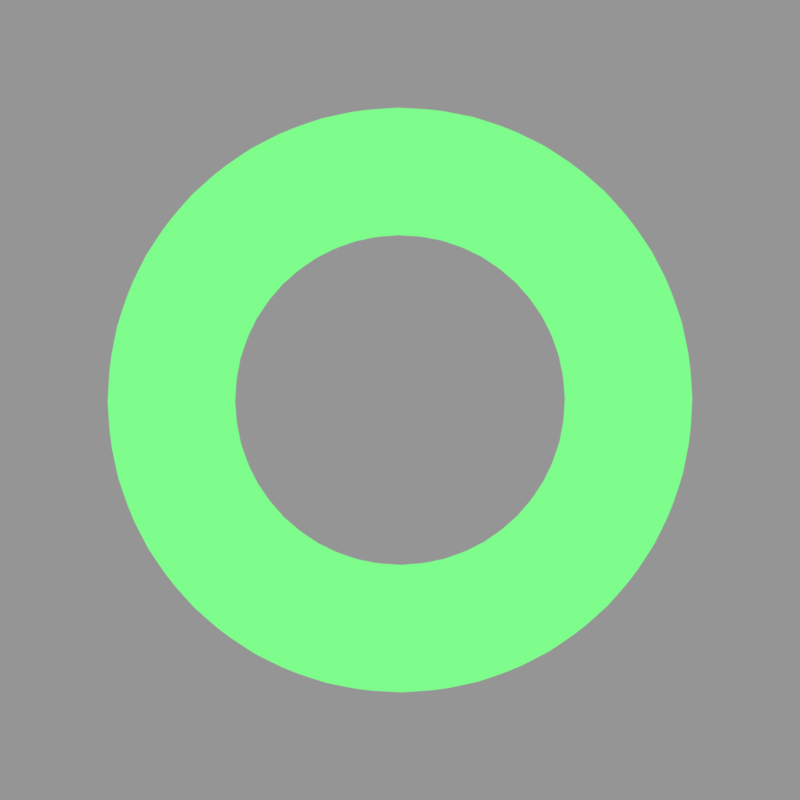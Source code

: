 # Source: hit100.rendernormal.blend  (saved by Blender 2.92.15; exported with 4.5.12 LTS)
import bpy
from mathutils import Matrix  # noqa: F401  (used for matrix-valued properties, if any)

bpy.ops.wm.read_factory_settings(use_empty=True)
scene = bpy.context.scene
scene.name = 'hitcirclestuff'

# ---- collections
col_collection_1 = bpy.data.collections.new('Collection 1'); scene.collection.children.link(col_collection_1)

# ---- materials (node trees are filled in below, after node groups)
mat_material = bpy.data.materials.new('Material')
mat_material.use_transparent_shadow = False
mat_white = bpy.data.materials.new('white')

# ---- material node trees
mat_material.use_nodes = True; mat_material.node_tree.nodes.clear()
_N = mat_material.node_tree.nodes; _L = mat_material.node_tree.links
n0 = _N.new('ShaderNodeOutputMaterial'); n0.name = 'Material Output'; n0.location = (300, 300)
n1 = _N.new('ShaderNodeEmission'); n1.name = 'Emission'; n1.location = (10, 300)
n1.inputs[0].default_value = (0.2086, 0.9734, 0.2623, 1.0)
_L.new(n1.outputs[0], n0.inputs[0])
n0.is_active_output = True

# ---- cameras
cam_camera_000 = bpy.data.cameras.new('Camera.000')
cam_camera_000.type = 'ORTHO'
cam_camera_000.clip_end = 100.0
cam_camera_000.lens = 35.0
cam_camera_000.sensor_width = 32.0
cam_camera_000.sensor_height = 18.0
cam_camera_000.ortho_scale = 1.2
cam_camera_000.dof.focus_distance = 0.0

# ---- meshes
me_plane = bpy.data.meshes.new('Plane')
me_plane.from_pydata([(-1.192e-06, -0.1018, 0.0), (2.327, -0.1018, 0.0), (-1.192e-06, 0.1018, 0.0), (2.327, 0.1018, 0.0), (0.01923, -0.1018, 0.0), (0.03847, -0.1018, 0.0), (0.0577, -0.1018, 0.0), (0.07694, -0.1018, 0.0), (0.09617, -0.1018, 0.0), (0.1154, -0.1018, 0.0), (0.1346, -0.1018, 0.0), (0.1539, -0.1018, 0.0), (0.1731, -0.1018, 0.0), (0.1924, -0.1018, 0.0), (0.2116, -0.1018, 0.0), (0.2308, -0.1018, 0.0), (0.2501, -0.1018, 0.0), (0.2693, -0.1018, 0.0), (0.2885, -0.1018, 0.0), (0.3078, -0.1018, 0.0), (0.327, -0.1018, 0.0), (0.3462, -0.1018, 0.0), (0.3655, -0.1018, 0.0), (0.3847, -0.1018, 0.0), (0.4039, -0.1018, 0.0), (0.4232, -0.1018, 0.0), (0.4424, -0.1018, 0.0), (0.4616, -0.1018, 0.0), (0.4809, -0.1018, 0.0), (0.5001, -0.1018, 0.0), (0.5194, -0.1018, 0.0), (0.5386, -0.1018, 0.0), (0.5578, -0.1018, 0.0), (0.5771, -0.1018, 0.0), (0.5963, -0.1018, 0.0), (0.6155, -0.1018, 0.0), (0.6348, -0.1018, 0.0), (0.654, -0.1018, 0.0), (0.6732, -0.1018, 0.0), (0.6925, -0.1018, 0.0), (0.7117, -0.1018, 0.0), (0.7309, -0.1018, 0.0), (0.7502, -0.1018, 0.0), (0.7694, -0.1018, 0.0), (0.7886, -0.1018, 0.0), (0.8079, -0.1018, 0.0), (0.8271, -0.1018, 0.0), (0.8463, -0.1018, 0.0), (0.8656, -0.1018, 0.0), (0.8848, -0.1018, 0.0), (0.9041, -0.1018, 0.0), (0.9233, -0.1018, 0.0), (0.9425, -0.1018, 0.0), (0.9618, -0.1018, 0.0), (0.981, -0.1018, 0.0), (1.0, -0.1018, 0.0), (1.019, -0.1018, 0.0), (1.039, -0.1018, 0.0), (1.058, -0.1018, 0.0), (1.077, -0.1018, 0.0), (1.096, -0.1018, 0.0), (1.116, -0.1018, 0.0), (1.135, -0.1018, 0.0), (1.154, -0.1018, 0.0), (1.173, -0.1018, 0.0), (1.193, -0.1018, 0.0), (1.212, -0.1018, 0.0), (1.231, -0.1018, 0.0), (1.25, -0.1018, 0.0), (1.27, -0.1018, 0.0), (1.289, -0.1018, 0.0), (1.308, -0.1018, 0.0), (1.327, -0.1018, 0.0), (1.346, -0.1018, 0.0), (1.366, -0.1018, 0.0), (1.385, -0.1018, 0.0), (1.404, -0.1018, 0.0), (1.423, -0.1018, 0.0), (1.443, -0.1018, 0.0), (1.462, -0.1018, 0.0), (1.481, -0.1018, 0.0), (1.5, -0.1018, 0.0), (1.52, -0.1018, 0.0), (1.539, -0.1018, 0.0), (1.558, -0.1018, 0.0), (1.577, -0.1018, 0.0), (1.597, -0.1018, 0.0), (1.616, -0.1018, 0.0), (1.635, -0.1018, 0.0), (1.654, -0.1018, 0.0), (1.673, -0.1018, 0.0), (1.693, -0.1018, 0.0), (1.712, -0.1018, 0.0), (1.731, -0.1018, 0.0), (1.75, -0.1018, 0.0), (1.77, -0.1018, 0.0), (1.789, -0.1018, 0.0), (1.808, -0.1018, 0.0), (1.827, -0.1018, 0.0), (1.847, -0.1018, 0.0), (1.866, -0.1018, 0.0), (1.885, -0.1018, 0.0), (1.904, -0.1018, 0.0), (1.924, -0.1018, 0.0), (1.943, -0.1018, 0.0), (1.962, -0.1018, 0.0), (1.981, -0.1018, 0.0), (2.0, -0.1018, 0.0), (2.02, -0.1018, 0.0), (2.039, -0.1018, 0.0), (2.058, -0.1018, 0.0), (2.077, -0.1018, 0.0), (2.097, -0.1018, 0.0), (2.116, -0.1018, 0.0), (2.135, -0.1018, 0.0), (2.154, -0.1018, 0.0), (2.174, -0.1018, 0.0), (2.193, -0.1018, 0.0), (2.212, -0.1018, 0.0), (2.231, -0.1018, 0.0), (2.251, -0.1018, 0.0), (2.27, -0.1018, 0.0), (2.289, -0.1018, 0.0), (2.308, -0.1018, 0.0), (2.308, 0.1018, 0.0), (2.289, 0.1018, 0.0), (2.27, 0.1018, 0.0), (2.251, 0.1018, 0.0), (2.231, 0.1018, 0.0), (2.212, 0.1018, 0.0), (2.193, 0.1018, 0.0), (2.174, 0.1018, 0.0), (2.154, 0.1018, 0.0), (2.135, 0.1018, 0.0), (2.116, 0.1018, 0.0), (2.097, 0.1018, 0.0), (2.077, 0.1018, 0.0), (2.058, 0.1018, 0.0), (2.039, 0.1018, 0.0), (2.02, 0.1018, 0.0), (2.0, 0.1018, 0.0), (1.981, 0.1018, 0.0), (1.962, 0.1018, 0.0), (1.943, 0.1018, 0.0), (1.924, 0.1018, 0.0), (1.904, 0.1018, 0.0), (1.885, 0.1018, 0.0), (1.866, 0.1018, 0.0), (1.847, 0.1018, 0.0), (1.827, 0.1018, 0.0), (1.808, 0.1018, 0.0), (1.789, 0.1018, 0.0), (1.77, 0.1018, 0.0), (1.75, 0.1018, 0.0), (1.731, 0.1018, 0.0), (1.712, 0.1018, 0.0), (1.693, 0.1018, 0.0), (1.673, 0.1018, 0.0), (1.654, 0.1018, 0.0), (1.635, 0.1018, 0.0), (1.616, 0.1018, 0.0), (1.597, 0.1018, 0.0), (1.577, 0.1018, 0.0), (1.558, 0.1018, 0.0), (1.539, 0.1018, 0.0), (1.52, 0.1018, 0.0), (1.5, 0.1018, 0.0), (1.481, 0.1018, 0.0), (1.462, 0.1018, 0.0), (1.443, 0.1018, 0.0), (1.423, 0.1018, 0.0), (1.404, 0.1018, 0.0), (1.385, 0.1018, 0.0), (1.366, 0.1018, 0.0), (1.346, 0.1018, 0.0), (1.327, 0.1018, 0.0), (1.308, 0.1018, 0.0), (1.289, 0.1018, 0.0), (1.27, 0.1018, 0.0), (1.25, 0.1018, 0.0), (1.231, 0.1018, 0.0), (1.212, 0.1018, 0.0), (1.193, 0.1018, 0.0), (1.173, 0.1018, 0.0), (1.154, 0.1018, 0.0), (1.135, 0.1018, 0.0), (1.116, 0.1018, 0.0), (1.096, 0.1018, 0.0), (1.077, 0.1018, 0.0), (1.058, 0.1018, 0.0), (1.039, 0.1018, 0.0), (1.019, 0.1018, 0.0), (1.0, 0.1018, 0.0), (0.981, 0.1018, 0.0), (0.9618, 0.1018, 0.0), (0.9425, 0.1018, 0.0), (0.9233, 0.1018, 0.0), (0.9041, 0.1018, 0.0), (0.8848, 0.1018, 0.0), (0.8656, 0.1018, 0.0), (0.8464, 0.1018, 0.0), (0.8271, 0.1018, 0.0), (0.8079, 0.1018, 0.0), (0.7886, 0.1018, 0.0), (0.7694, 0.1018, 0.0), (0.7502, 0.1018, 0.0), (0.7309, 0.1018, 0.0), (0.7117, 0.1018, 0.0), (0.6925, 0.1018, 0.0), (0.6732, 0.1018, 0.0), (0.654, 0.1018, 0.0), (0.6348, 0.1018, 0.0), (0.6155, 0.1018, 0.0), (0.5963, 0.1018, 0.0), (0.5771, 0.1018, 0.0), (0.5578, 0.1018, 0.0), (0.5386, 0.1018, 0.0), (0.5194, 0.1018, 0.0), (0.5001, 0.1018, 0.0), (0.4809, 0.1018, 0.0), (0.4616, 0.1018, 0.0), (0.4424, 0.1018, 0.0), (0.4232, 0.1018, 0.0), (0.4039, 0.1018, 0.0), (0.3847, 0.1018, 0.0), (0.3655, 0.1018, 0.0), (0.3462, 0.1018, 0.0), (0.327, 0.1018, 0.0), (0.3078, 0.1018, 0.0), (0.2885, 0.1018, 0.0), (0.2693, 0.1018, 0.0), (0.2501, 0.1018, 0.0), (0.2308, 0.1018, 0.0), (0.2116, 0.1018, 0.0), (0.1924, 0.1018, 0.0), (0.1731, 0.1018, 0.0), (0.1539, 0.1018, 0.0), (0.1346, 0.1018, 0.0), (0.1154, 0.1018, 0.0), (0.09618, 0.1018, 0.0), (0.07694, 0.1018, 0.0), (0.0577, 0.1018, 0.0), (0.03847, 0.1018, 0.0), (0.01923, 0.1018, 0.0)], [], [(123, 1, 3, 124), (0, 4, 243, 2), (4, 5, 242, 243), (5, 6, 241, 242), (6, 7, 240, 241), (7, 8, 239, 240), (8, 9, 238, 239), (9, 10, 237, 238), (10, 11, 236, 237), (11, 12, 235, 236), (12, 13, 234, 235), (13, 14, 233, 234), (14, 15, 232, 233), (15, 16, 231, 232), (16, 17, 230, 231), (17, 18, 229, 230), (18, 19, 228, 229), (19, 20, 227, 228), (20, 21, 226, 227), (21, 22, 225, 226), (22, 23, 224, 225), (23, 24, 223, 224), (24, 25, 222, 223), (25, 26, 221, 222), (26, 27, 220, 221), (27, 28, 219, 220), (28, 29, 218, 219), (29, 30, 217, 218), (30, 31, 216, 217), (31, 32, 215, 216), (32, 33, 214, 215), (33, 34, 213, 214), (34, 35, 212, 213), (35, 36, 211, 212), (36, 37, 210, 211), (37, 38, 209, 210), (38, 39, 208, 209), (39, 40, 207, 208), (40, 41, 206, 207), (41, 42, 205, 206), (42, 43, 204, 205), (43, 44, 203, 204), (44, 45, 202, 203), (45, 46, 201, 202), (46, 47, 200, 201), (47, 48, 199, 200), (48, 49, 198, 199), (49, 50, 197, 198), (50, 51, 196, 197), (51, 52, 195, 196), (52, 53, 194, 195), (53, 54, 193, 194), (54, 55, 192, 193), (55, 56, 191, 192), (56, 57, 190, 191), (57, 58, 189, 190), (58, 59, 188, 189), (59, 60, 187, 188), (60, 61, 186, 187), (61, 62, 185, 186), (62, 63, 184, 185), (63, 64, 183, 184), (64, 65, 182, 183), (65, 66, 181, 182), (66, 67, 180, 181), (67, 68, 179, 180), (68, 69, 178, 179), (69, 70, 177, 178), (70, 71, 176, 177), (71, 72, 175, 176), (72, 73, 174, 175), (73, 74, 173, 174), (74, 75, 172, 173), (75, 76, 171, 172), (76, 77, 170, 171), (77, 78, 169, 170), (78, 79, 168, 169), (79, 80, 167, 168), (80, 81, 166, 167), (81, 82, 165, 166), (82, 83, 164, 165), (83, 84, 163, 164), (84, 85, 162, 163), (85, 86, 161, 162), (86, 87, 160, 161), (87, 88, 159, 160), (88, 89, 158, 159), (89, 90, 157, 158), (90, 91, 156, 157), (91, 92, 155, 156), (92, 93, 154, 155), (93, 94, 153, 154), (94, 95, 152, 153), (95, 96, 151, 152), (96, 97, 150, 151), (97, 98, 149, 150), (98, 99, 148, 149), (99, 100, 147, 148), (100, 101, 146, 147), (101, 102, 145, 146), (102, 103, 144, 145), (103, 104, 143, 144), (104, 105, 142, 143), (105, 106, 141, 142), (106, 107, 140, 141), (107, 108, 139, 140), (108, 109, 138, 139), (109, 110, 137, 138), (110, 111, 136, 137), (111, 112, 135, 136), (112, 113, 134, 135), (113, 114, 133, 134), (114, 115, 132, 133), (115, 116, 131, 132), (116, 117, 130, 131), (117, 118, 129, 130), (118, 119, 128, 129), (119, 120, 127, 128), (120, 121, 126, 127), (121, 122, 125, 126), (122, 123, 124, 125)])
me_plane.materials.append(mat_material)
me_plane.use_remesh_preserve_volume = False
me_plane.use_remesh_preserve_attributes = False
me_plane.use_mirror_vertex_groups = False
me_plane.update()

# ---- curves / text
cu_beziercircle = bpy.data.curves.new('BezierCircle', 'CURVE')
cu_beziercircle.dimensions = '3D'
_sp = cu_beziercircle.splines.new('BEZIER'); _sp.bezier_points.add(3)
_sp.bezier_points.foreach_set('co', [-1.0, 0.0, 0.0, 0.0, 1.0, 0.0, 1.0, 0.0, 0.0, 0.0, -1.0, 0.0])
_sp.bezier_points.foreach_set('handle_left', [-1.0, -0.5521, 0.0, -0.5521, 1.0, 0.0, 1.0, 0.5521, 0.0, 0.5521, -1.0, 0.0])
_sp.bezier_points.foreach_set('handle_right', [-1.0, 0.5521, 0.0, 0.5521, 1.0, 0.0, 1.0, -0.5521, 0.0, -0.5521, -1.0, 0.0])
for _p, _l, _r in zip(_sp.bezier_points, ['AUTO', 'AUTO', 'AUTO', 'AUTO'], ['AUTO', 'AUTO', 'AUTO', 'AUTO']): _p.handle_left_type = _l; _p.handle_right_type = _r
_sp.order_u = 0
_sp.order_v = 0
_sp.use_cyclic_u = True
cu_beziercircle.use_path = True
cu_beziercircle.use_path_clamp = True
cu_beziercircle.bevel_resolution = 0
cu_beziercircle.fill_mode = 'HALF'
txt_text_309 = bpy.data.curves.new('Text.309', 'FONT')
txt_text_309.dimensions = '2D'
txt_text_309.body = 'hit/n/-/frame/ :\ngameplay'
txt_text_309.materials.append(mat_white)
txt_text_309.use_path_clamp = True
txt_text_309.bevel_resolution = 0
txt_text_309.align_x = 'CENTER'

# ---- objects
ob_100curve = bpy.data.objects.new('100curve', cu_beziercircle)
ob_plane = bpy.data.objects.new('Plane', me_plane)
ob_hit = bpy.data.objects.new('hit-*', None)
ob_cam_rank_xh_000 = bpy.data.objects.new('cam-rank-XH.000', cam_camera_000)
ob_text_048 = bpy.data.objects.new('Text.048', txt_text_309)

# ---- transforms, parenting, visibility, modifiers, constraints
ob_100curve.location = (11.0, -6.0, -0.05013)
ob_100curve.rotation_euler = (0.0, 0.0, 4.721)
ob_100curve.scale = (0.3453, 0.3453, 0.3453)
ob_100curve.lineart.crease_threshold = 0.0
ob_plane.parent = ob_100curve
ob_plane.matrix_parent_inverse = Matrix(((-1.981, 2.113, -0.0, 34.47), (-2.113, -1.981, 0.0, 12.35), (0.0, -0.0, 2.896, 0.1452), (-0.0, 0.0, -0.0, 1.0)))
ob_plane.location = (11.0, -6.0, -0.05013)
ob_plane.rotation_euler = (0.0, -0.0, 2.324)
ob_plane.scale = (0.9391, 0.9391, 0.9391)
ob_plane.lineart.crease_threshold = 0.0
_m = ob_plane.modifiers.new('Curve', 'CURVE')
_m.object = ob_100curve
ob_hit.location = (7.53, -5.823, 4.4)
ob_hit.empty_image_offset = (0.0, 0.0)
ob_hit.lineart.crease_threshold = 0.0
ob_cam_rank_xh_000.parent = ob_hit
ob_cam_rank_xh_000.matrix_parent_inverse = Matrix(((1.0, 0.0, 0.0, -7.53), (0.0, 1.0, 0.0, 5.823), (0.0, 0.0, 1.0, -4.4), (0.0, 0.0, 0.0, 1.0)))
ob_cam_rank_xh_000.location = (11.0, -6.0, 5.0)
ob_cam_rank_xh_000.scale = (0.8262, 0.8262, 0.8262)
ob_cam_rank_xh_000.lock_rotations_4d = False
ob_cam_rank_xh_000.empty_display_type = 'ARROWS'
ob_cam_rank_xh_000.color = (0.0, 0.0, 0.0, 0.0)
ob_cam_rank_xh_000.display_type = 'WIRE'
ob_cam_rank_xh_000.lineart.crease_threshold = 0.0
ob_text_048.parent = ob_hit
ob_text_048.matrix_parent_inverse = Matrix(((1.0, 0.0, 0.0, -7.53), (0.0, 1.0, 0.0, 5.823), (0.0, 0.0, 1.0, -4.4), (0.0, 0.0, 0.0, 1.0)))
ob_text_048.location = (11.23, 0.3088, 5.0)
ob_text_048.scale = (0.8262, 0.8262, 0.8262)
ob_text_048.lineart.crease_threshold = 0.0

# ---- collection membership
col_collection_1.objects.link(ob_100curve)
col_collection_1.objects.link(ob_plane)
col_collection_1.objects.link(ob_hit)
col_collection_1.objects.link(ob_cam_rank_xh_000)
col_collection_1.objects.link(ob_text_048)

# ---- scene / render settings (as saved in the file)
scene.camera = ob_cam_rank_xh_000
scene.frame_start = 0; scene.frame_end = 19; scene.frame_set(15)
scene.render.engine = 'BLENDER_EEVEE_NEXT'
scene.render.image_settings.compression = 70
scene.render.resolution_x = 256
scene.render.resolution_y = 256
scene.render.fps = 30
scene.render.dither_intensity = 0.0
scene.render.film_transparent = True
scene.cycles.use_denoising = False
scene.cycles.samples = 20
scene.cycles.sampling_pattern = 'TABULATED_SOBOL'
scene.cycles.light_sampling_threshold = 0.0
scene.cycles.use_adaptive_sampling = False
scene.cycles.use_light_tree = False
scene.cycles.blur_glossy = 0.0
scene.cycles.max_bounces = 6
scene.cycles.diffuse_bounces = 6
scene.cycles.glossy_bounces = 6
scene.cycles.transmission_bounces = 6
scene.cycles.volume_bounces = 6
scene.cycles.transparent_max_bounces = 6
scene.cycles.sample_clamp_indirect = 0.0
scene.view_settings.view_transform = 'Standard'
bpy.context.view_layer.update()

# ---- added for rendering (the .blend has no usable light): sun + grey world if the file has none
light_auto_sun = bpy.data.lights.new('AutoSun', 'SUN')
light_auto_sun.energy = 3.0
light_auto_sun.angle = 0.0523599
ob_auto_sun = bpy.data.objects.new('AutoSun', light_auto_sun)
scene.collection.objects.link(ob_auto_sun)
ob_auto_sun.rotation_euler = (0.872665, 0.174533, 0.523599)
if scene.world is None:
    world_auto = bpy.data.worlds.new('AutoWorld')
    world_auto.color = (0.3, 0.3, 0.3)
    scene.world = world_auto
bpy.context.view_layer.update()
